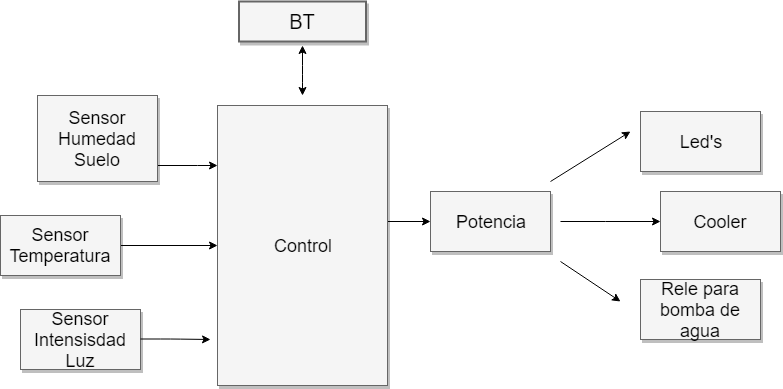

The diagram above was exported from draw.io. Its source (the exported page's mxGraphModel, read from the mxfile embedded in the PNG):
<mxGraphModel dx="840" dy="435" grid="1" gridSize="10" guides="1" tooltips="1" connect="1" arrows="1" fold="1" page="1" pageScale="1.5" pageWidth="1169" pageHeight="826" background="#ffffff" math="0" shadow="0">
  <root>
    <mxCell id="0" style=";html=1;" />
    <mxCell id="1" style=";html=1;" parent="0" />
    <mxCell id="3a17f1ce550125da-1" value="BT" style="whiteSpace=wrap;html=1;shadow=1;fontSize=20;fillColor=#f5f5f5;strokeColor=#666666;strokeWidth=2;" parent="1" vertex="1">
      <mxGeometry x="798.5" y="350" width="127" height="40" as="geometry" />
    </mxCell>
    <mxCell id="3a17f1ce550125da-14" style="edgeStyle=elbowEdgeStyle;rounded=0;html=1;startArrow=none;startFill=0;jettySize=auto;orthogonalLoop=1;fontSize=18;elbow=vertical;" parent="1" target="3a17f1ce550125da-5" edge="1">
      <mxGeometry relative="1" as="geometry">
        <mxPoint x="1120" y="570" as="sourcePoint" />
        <Array as="points">
          <mxPoint x="1165" y="570" />
        </Array>
      </mxGeometry>
    </mxCell>
    <mxCell id="3a17f1ce550125da-16" style="edgeStyle=elbowEdgeStyle;rounded=0;html=1;startArrow=none;startFill=0;jettySize=auto;orthogonalLoop=1;fontSize=18;elbow=vertical;" parent="1" source="3a17f1ce550125da-2" target="3a17f1ce550125da-7" edge="1">
      <mxGeometry relative="1" as="geometry" />
    </mxCell>
    <mxCell id="3a17f1ce550125da-2" value="Control&lt;br&gt;" style="whiteSpace=wrap;html=1;shadow=1;fontSize=18;fillColor=#f5f5f5;strokeColor=#666666;" parent="1" vertex="1">
      <mxGeometry x="777" y="454" width="170" height="280" as="geometry" />
    </mxCell>
    <mxCell id="3a17f1ce550125da-4" value="Led's" style="whiteSpace=wrap;html=1;shadow=1;fontSize=18;fillColor=#f5f5f5;strokeColor=#666666;" parent="1" vertex="1">
      <mxGeometry x="1200" y="460" width="120" height="60" as="geometry" />
    </mxCell>
    <mxCell id="3a17f1ce550125da-5" value="Cooler" style="whiteSpace=wrap;html=1;shadow=1;fontSize=18;fillColor=#f5f5f5;strokeColor=#666666;" parent="1" vertex="1">
      <mxGeometry x="1220" y="540" width="120" height="60" as="geometry" />
    </mxCell>
    <mxCell id="3a17f1ce550125da-6" value="Rele para bomba de agua" style="whiteSpace=wrap;html=1;shadow=1;fontSize=18;fillColor=#f5f5f5;strokeColor=#666666;" parent="1" vertex="1">
      <mxGeometry x="1200" y="628" width="120" height="60" as="geometry" />
    </mxCell>
    <mxCell id="3a17f1ce550125da-7" value="Potencia" style="whiteSpace=wrap;html=1;shadow=1;fontSize=18;fillColor=#f5f5f5;strokeColor=#666666;" parent="1" vertex="1">
      <mxGeometry x="990" y="540" width="120" height="60" as="geometry" />
    </mxCell>
    <mxCell id="3a17f1ce550125da-20" style="edgeStyle=elbowEdgeStyle;rounded=0;html=1;startArrow=none;startFill=0;jettySize=auto;orthogonalLoop=1;fontSize=18;elbow=vertical;" parent="1" source="3a17f1ce550125da-8" target="3a17f1ce550125da-2" edge="1">
      <mxGeometry relative="1" as="geometry">
        <Array as="points">
          <mxPoint x="757" y="514" />
        </Array>
      </mxGeometry>
    </mxCell>
    <mxCell id="3a17f1ce550125da-8" value="Sensor Humedad&lt;br&gt;Suelo&lt;br&gt;" style="whiteSpace=wrap;html=1;shadow=1;fontSize=18;fillColor=#f5f5f5;strokeColor=#666666;" parent="1" vertex="1">
      <mxGeometry x="597" y="444" width="120" height="86" as="geometry" />
    </mxCell>
    <mxCell id="3a17f1ce550125da-21" style="edgeStyle=elbowEdgeStyle;rounded=0;html=1;startArrow=none;startFill=0;jettySize=auto;orthogonalLoop=1;fontSize=18;elbow=vertical;" parent="1" source="3a17f1ce550125da-9" target="3a17f1ce550125da-2" edge="1">
      <mxGeometry relative="1" as="geometry" />
    </mxCell>
    <mxCell id="3a17f1ce550125da-9" value="Sensor Temperatura" style="whiteSpace=wrap;html=1;shadow=1;fontSize=18;fillColor=#f5f5f5;strokeColor=#666666;" parent="1" vertex="1">
      <mxGeometry x="560" y="564" width="120" height="60" as="geometry" />
    </mxCell>
    <mxCell id="3a17f1ce550125da-11" value="Sensor Intensisdad Luz" style="whiteSpace=wrap;html=1;shadow=1;fontSize=18;fillColor=#f5f5f5;strokeColor=#666666;" parent="1" vertex="1">
      <mxGeometry x="580" y="658" width="120" height="60" as="geometry" />
    </mxCell>
    <mxCell id="6RYY2A-YoZWoV-P-VrDC-4" value="" style="endArrow=classic;html=1;" edge="1" parent="1">
      <mxGeometry width="50" height="50" relative="1" as="geometry">
        <mxPoint x="700" y="687.5" as="sourcePoint" />
        <mxPoint x="770" y="688" as="targetPoint" />
        <Array as="points">
          <mxPoint x="730" y="687.5" />
        </Array>
      </mxGeometry>
    </mxCell>
    <mxCell id="6RYY2A-YoZWoV-P-VrDC-7" value="" style="endArrow=classic;startArrow=classic;html=1;" edge="1" parent="1">
      <mxGeometry width="50" height="50" relative="1" as="geometry">
        <mxPoint x="862" y="444" as="sourcePoint" />
        <mxPoint x="862" y="394" as="targetPoint" />
        <Array as="points">
          <mxPoint x="862" y="424" />
        </Array>
      </mxGeometry>
    </mxCell>
    <mxCell id="6RYY2A-YoZWoV-P-VrDC-10" value="" style="endArrow=classic;html=1;" edge="1" parent="1">
      <mxGeometry width="50" height="50" relative="1" as="geometry">
        <mxPoint x="1110" y="530" as="sourcePoint" />
        <mxPoint x="1190" y="480" as="targetPoint" />
      </mxGeometry>
    </mxCell>
    <mxCell id="6RYY2A-YoZWoV-P-VrDC-11" value="" style="endArrow=classic;html=1;" edge="1" parent="1">
      <mxGeometry width="50" height="50" relative="1" as="geometry">
        <mxPoint x="1120" y="610" as="sourcePoint" />
        <mxPoint x="1180" y="650" as="targetPoint" />
      </mxGeometry>
    </mxCell>
  </root>
</mxGraphModel>